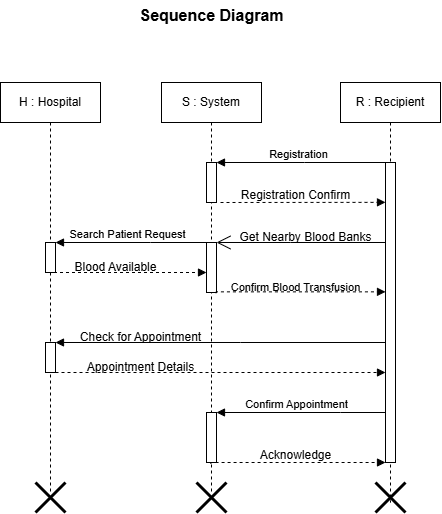

The diagram above was exported from draw.io. Its source (the exported page's mxGraphModel, read from the mxfile embedded in the PNG):
<mxGraphModel dx="750" dy="398" grid="1" gridSize="10" guides="1" tooltips="1" connect="1" arrows="1" fold="1" page="1" pageScale="1" pageWidth="850" pageHeight="1100" math="0" shadow="0">
  <root>
    <mxCell id="0" />
    <mxCell id="1" parent="0" />
    <mxCell id="rjfP4vUoWTkVzyAH_1Gy-2" value="S : System" style="shape=umlLifeline;perimeter=lifelinePerimeter;whiteSpace=wrap;html=1;container=0;dropTarget=0;collapsible=0;recursiveResize=0;outlineConnect=0;portConstraint=eastwest;newEdgeStyle={&quot;edgeStyle&quot;:&quot;elbowEdgeStyle&quot;,&quot;elbow&quot;:&quot;vertical&quot;,&quot;curved&quot;:0,&quot;rounded&quot;:0};" vertex="1" parent="1">
      <mxGeometry x="261" y="110" width="100" height="410" as="geometry" />
    </mxCell>
    <mxCell id="rjfP4vUoWTkVzyAH_1Gy-3" value="" style="html=1;points=[];perimeter=orthogonalPerimeter;outlineConnect=0;targetShapes=umlLifeline;portConstraint=eastwest;newEdgeStyle={&quot;edgeStyle&quot;:&quot;elbowEdgeStyle&quot;,&quot;elbow&quot;:&quot;vertical&quot;,&quot;curved&quot;:0,&quot;rounded&quot;:0};" vertex="1" parent="rjfP4vUoWTkVzyAH_1Gy-2">
      <mxGeometry x="45" y="80" width="10" height="40" as="geometry" />
    </mxCell>
    <mxCell id="rjfP4vUoWTkVzyAH_1Gy-5" value="" style="html=1;points=[];perimeter=orthogonalPerimeter;outlineConnect=0;targetShapes=umlLifeline;portConstraint=eastwest;newEdgeStyle={&quot;edgeStyle&quot;:&quot;elbowEdgeStyle&quot;,&quot;elbow&quot;:&quot;vertical&quot;,&quot;curved&quot;:0,&quot;rounded&quot;:0};" vertex="1" parent="rjfP4vUoWTkVzyAH_1Gy-2">
      <mxGeometry x="45" y="160" width="10" height="50" as="geometry" />
    </mxCell>
    <mxCell id="rjfP4vUoWTkVzyAH_1Gy-6" value="" style="html=1;points=[];perimeter=orthogonalPerimeter;outlineConnect=0;targetShapes=umlLifeline;portConstraint=eastwest;newEdgeStyle={&quot;edgeStyle&quot;:&quot;elbowEdgeStyle&quot;,&quot;elbow&quot;:&quot;vertical&quot;,&quot;curved&quot;:0,&quot;rounded&quot;:0};" vertex="1" parent="rjfP4vUoWTkVzyAH_1Gy-2">
      <mxGeometry x="45" y="330" width="10" height="50" as="geometry" />
    </mxCell>
    <mxCell id="rjfP4vUoWTkVzyAH_1Gy-7" value="" style="shape=umlDestroy;whiteSpace=wrap;html=1;strokeWidth=3;targetShapes=umlLifeline;" vertex="1" parent="rjfP4vUoWTkVzyAH_1Gy-2">
      <mxGeometry x="35" y="400" width="30" height="30" as="geometry" />
    </mxCell>
    <mxCell id="rjfP4vUoWTkVzyAH_1Gy-8" value="R : Recipient" style="shape=umlLifeline;perimeter=lifelinePerimeter;whiteSpace=wrap;html=1;container=0;dropTarget=0;collapsible=0;recursiveResize=0;outlineConnect=0;portConstraint=eastwest;newEdgeStyle={&quot;edgeStyle&quot;:&quot;elbowEdgeStyle&quot;,&quot;elbow&quot;:&quot;vertical&quot;,&quot;curved&quot;:0,&quot;rounded&quot;:0};" vertex="1" parent="1">
      <mxGeometry x="440" y="110" width="100" height="420" as="geometry" />
    </mxCell>
    <mxCell id="rjfP4vUoWTkVzyAH_1Gy-9" value="" style="html=1;points=[];perimeter=orthogonalPerimeter;outlineConnect=0;targetShapes=umlLifeline;portConstraint=eastwest;newEdgeStyle={&quot;edgeStyle&quot;:&quot;elbowEdgeStyle&quot;,&quot;elbow&quot;:&quot;vertical&quot;,&quot;curved&quot;:0,&quot;rounded&quot;:0};" vertex="1" parent="rjfP4vUoWTkVzyAH_1Gy-8">
      <mxGeometry x="45" y="80" width="10" height="300" as="geometry" />
    </mxCell>
    <mxCell id="rjfP4vUoWTkVzyAH_1Gy-10" value="" style="shape=umlDestroy;whiteSpace=wrap;html=1;strokeWidth=3;targetShapes=umlLifeline;" vertex="1" parent="rjfP4vUoWTkVzyAH_1Gy-8">
      <mxGeometry x="35" y="400" width="30" height="30" as="geometry" />
    </mxCell>
    <mxCell id="rjfP4vUoWTkVzyAH_1Gy-11" value="H : Hospital" style="shape=umlLifeline;perimeter=lifelinePerimeter;whiteSpace=wrap;html=1;container=0;dropTarget=0;collapsible=0;recursiveResize=0;outlineConnect=0;portConstraint=eastwest;newEdgeStyle={&quot;edgeStyle&quot;:&quot;elbowEdgeStyle&quot;,&quot;elbow&quot;:&quot;vertical&quot;,&quot;curved&quot;:0,&quot;rounded&quot;:0};" vertex="1" parent="1">
      <mxGeometry x="100" y="110" width="100" height="410" as="geometry" />
    </mxCell>
    <mxCell id="rjfP4vUoWTkVzyAH_1Gy-12" value="" style="html=1;points=[];perimeter=orthogonalPerimeter;outlineConnect=0;targetShapes=umlLifeline;portConstraint=eastwest;newEdgeStyle={&quot;edgeStyle&quot;:&quot;elbowEdgeStyle&quot;,&quot;elbow&quot;:&quot;vertical&quot;,&quot;curved&quot;:0,&quot;rounded&quot;:0};" vertex="1" parent="rjfP4vUoWTkVzyAH_1Gy-11">
      <mxGeometry x="45" y="160" width="10" height="30" as="geometry" />
    </mxCell>
    <mxCell id="rjfP4vUoWTkVzyAH_1Gy-13" value="" style="html=1;points=[];perimeter=orthogonalPerimeter;outlineConnect=0;targetShapes=umlLifeline;portConstraint=eastwest;newEdgeStyle={&quot;edgeStyle&quot;:&quot;elbowEdgeStyle&quot;,&quot;elbow&quot;:&quot;vertical&quot;,&quot;curved&quot;:0,&quot;rounded&quot;:0};" vertex="1" parent="rjfP4vUoWTkVzyAH_1Gy-11">
      <mxGeometry x="45" y="260" width="10" height="30" as="geometry" />
    </mxCell>
    <mxCell id="rjfP4vUoWTkVzyAH_1Gy-14" value="" style="shape=umlDestroy;whiteSpace=wrap;html=1;strokeWidth=3;targetShapes=umlLifeline;" vertex="1" parent="rjfP4vUoWTkVzyAH_1Gy-11">
      <mxGeometry x="35" y="400" width="30" height="30" as="geometry" />
    </mxCell>
    <mxCell id="rjfP4vUoWTkVzyAH_1Gy-15" value="Registration" style="html=1;verticalAlign=bottom;endArrow=block;edgeStyle=elbowEdgeStyle;elbow=vertical;curved=0;rounded=0;" edge="1" parent="1" target="rjfP4vUoWTkVzyAH_1Gy-3">
      <mxGeometry x="0.0501" y="1" relative="1" as="geometry">
        <mxPoint x="489" y="190" as="sourcePoint" />
        <Array as="points">
          <mxPoint x="404" y="190" />
        </Array>
        <mxPoint x="320" y="190" as="targetPoint" />
        <mxPoint as="offset" />
      </mxGeometry>
    </mxCell>
    <mxCell id="rjfP4vUoWTkVzyAH_1Gy-16" value="" style="html=1;verticalAlign=bottom;endArrow=block;edgeStyle=elbowEdgeStyle;elbow=vertical;curved=0;rounded=0;dashed=1;" edge="1" parent="1" target="rjfP4vUoWTkVzyAH_1Gy-9">
      <mxGeometry width="160" relative="1" as="geometry">
        <mxPoint x="320" y="230" as="sourcePoint" />
        <mxPoint x="480" y="230" as="targetPoint" />
      </mxGeometry>
    </mxCell>
    <mxCell id="rjfP4vUoWTkVzyAH_1Gy-17" value="Registration Confirm" style="text;html=1;align=center;verticalAlign=middle;resizable=0;points=[];autosize=1;strokeColor=none;fillColor=none;" vertex="1" parent="1">
      <mxGeometry x="330" y="208" width="130" height="30" as="geometry" />
    </mxCell>
    <mxCell id="rjfP4vUoWTkVzyAH_1Gy-20" value="" style="endArrow=open;endFill=1;endSize=12;html=1;rounded=0;" edge="1" parent="1" source="rjfP4vUoWTkVzyAH_1Gy-9" target="rjfP4vUoWTkVzyAH_1Gy-5">
      <mxGeometry width="160" relative="1" as="geometry">
        <mxPoint x="480" y="320" as="sourcePoint" />
        <mxPoint x="315" y="320" as="targetPoint" />
        <Array as="points">
          <mxPoint x="390" y="270" />
        </Array>
      </mxGeometry>
    </mxCell>
    <mxCell id="rjfP4vUoWTkVzyAH_1Gy-21" value="Get Nearby Blood Banks" style="text;html=1;align=center;verticalAlign=middle;resizable=0;points=[];autosize=1;strokeColor=none;fillColor=none;" vertex="1" parent="1">
      <mxGeometry x="325" y="250" width="160" height="30" as="geometry" />
    </mxCell>
    <mxCell id="rjfP4vUoWTkVzyAH_1Gy-22" value="Search Patient Request" style="html=1;verticalAlign=bottom;endArrow=block;edgeStyle=elbowEdgeStyle;elbow=vertical;curved=0;rounded=0;" edge="1" parent="1" target="rjfP4vUoWTkVzyAH_1Gy-12" source="rjfP4vUoWTkVzyAH_1Gy-5">
      <mxGeometry x="0.0501" y="1" relative="1" as="geometry">
        <mxPoint x="310" y="280" as="sourcePoint" />
        <Array as="points">
          <mxPoint x="250" y="270" />
          <mxPoint x="258" y="320" />
        </Array>
        <mxPoint x="170" y="320" as="targetPoint" />
        <mxPoint as="offset" />
      </mxGeometry>
    </mxCell>
    <mxCell id="rjfP4vUoWTkVzyAH_1Gy-23" value="" style="html=1;verticalAlign=bottom;endArrow=block;edgeStyle=elbowEdgeStyle;elbow=vertical;curved=0;rounded=0;dashed=1;" edge="1" parent="1" target="rjfP4vUoWTkVzyAH_1Gy-5">
      <mxGeometry width="160" relative="1" as="geometry">
        <mxPoint x="153.5" y="300" as="sourcePoint" />
        <mxPoint x="299" y="300" as="targetPoint" />
        <Array as="points">
          <mxPoint x="287.5" y="300" />
        </Array>
      </mxGeometry>
    </mxCell>
    <mxCell id="rjfP4vUoWTkVzyAH_1Gy-24" value="Blood Available" style="text;html=1;align=center;verticalAlign=middle;resizable=0;points=[];autosize=1;strokeColor=none;fillColor=none;" vertex="1" parent="1">
      <mxGeometry x="160" y="280" width="110" height="30" as="geometry" />
    </mxCell>
    <mxCell id="rjfP4vUoWTkVzyAH_1Gy-25" value="&lt;font style=&quot;font-size: 11px;&quot;&gt;Confirm Blood Transfusion&lt;/font&gt;" style="text;html=1;align=center;verticalAlign=middle;resizable=0;points=[];autosize=1;strokeColor=none;fillColor=none;" vertex="1" parent="1">
      <mxGeometry x="320" y="300" width="150" height="30" as="geometry" />
    </mxCell>
    <mxCell id="rjfP4vUoWTkVzyAH_1Gy-26" value="" style="html=1;verticalAlign=bottom;endArrow=block;edgeStyle=elbowEdgeStyle;elbow=vertical;curved=0;rounded=0;dashed=1;exitX=0.925;exitY=1.026;exitDx=0;exitDy=0;exitPerimeter=0;" edge="1" parent="1">
      <mxGeometry width="160" relative="1" as="geometry">
        <mxPoint x="315.75" y="320.6500000000001" as="sourcePoint" />
        <mxPoint x="484.9999999999999" y="319.35" as="targetPoint" />
        <Array as="points">
          <mxPoint x="390.5" y="319.35" />
        </Array>
      </mxGeometry>
    </mxCell>
    <mxCell id="rjfP4vUoWTkVzyAH_1Gy-27" value="" style="html=1;verticalAlign=bottom;endArrow=block;edgeStyle=elbowEdgeStyle;elbow=vertical;curved=0;rounded=0;" edge="1" parent="1" source="rjfP4vUoWTkVzyAH_1Gy-9" target="rjfP4vUoWTkVzyAH_1Gy-13">
      <mxGeometry x="0.0501" y="1" relative="1" as="geometry">
        <mxPoint x="330" y="390" as="sourcePoint" />
        <Array as="points">
          <mxPoint x="340" y="370" />
          <mxPoint x="350" y="380" />
          <mxPoint x="250" y="400" />
          <mxPoint x="245" y="390" />
        </Array>
        <mxPoint x="157" y="400" as="targetPoint" />
        <mxPoint as="offset" />
      </mxGeometry>
    </mxCell>
    <mxCell id="rjfP4vUoWTkVzyAH_1Gy-28" value="Check for Appointment" style="text;html=1;align=center;verticalAlign=middle;resizable=0;points=[];autosize=1;strokeColor=none;fillColor=none;" vertex="1" parent="1">
      <mxGeometry x="170" y="350" width="140" height="30" as="geometry" />
    </mxCell>
    <mxCell id="rjfP4vUoWTkVzyAH_1Gy-29" value="" style="html=1;verticalAlign=bottom;endArrow=block;edgeStyle=elbowEdgeStyle;elbow=vertical;curved=0;rounded=0;dashed=1;" edge="1" parent="1" source="rjfP4vUoWTkVzyAH_1Gy-13">
      <mxGeometry width="160" relative="1" as="geometry">
        <mxPoint x="160" y="400" as="sourcePoint" />
        <mxPoint x="485" y="400" as="targetPoint" />
        <Array as="points">
          <mxPoint x="350" y="400" />
          <mxPoint x="295.5" y="420" />
        </Array>
      </mxGeometry>
    </mxCell>
    <mxCell id="rjfP4vUoWTkVzyAH_1Gy-30" value="Appointment Details" style="text;html=1;align=center;verticalAlign=middle;resizable=0;points=[];autosize=1;strokeColor=none;fillColor=none;" vertex="1" parent="1">
      <mxGeometry x="175" y="380" width="130" height="30" as="geometry" />
    </mxCell>
    <mxCell id="rjfP4vUoWTkVzyAH_1Gy-31" value="Confirm Appointment" style="html=1;verticalAlign=bottom;endArrow=block;edgeStyle=elbowEdgeStyle;elbow=vertical;curved=0;rounded=0;" edge="1" parent="1" source="rjfP4vUoWTkVzyAH_1Gy-9" target="rjfP4vUoWTkVzyAH_1Gy-6">
      <mxGeometry x="0.0501" y="1" relative="1" as="geometry">
        <mxPoint x="483" y="460" as="sourcePoint" />
        <Array as="points">
          <mxPoint x="440" y="440" />
          <mxPoint x="398" y="460" />
        </Array>
        <mxPoint x="320" y="460" as="targetPoint" />
        <mxPoint as="offset" />
      </mxGeometry>
    </mxCell>
    <mxCell id="rjfP4vUoWTkVzyAH_1Gy-32" value="" style="html=1;verticalAlign=bottom;endArrow=block;edgeStyle=elbowEdgeStyle;elbow=vertical;curved=0;rounded=0;dashed=1;exitX=0.925;exitY=1.026;exitDx=0;exitDy=0;exitPerimeter=0;" edge="1" parent="1" target="rjfP4vUoWTkVzyAH_1Gy-9">
      <mxGeometry width="160" relative="1" as="geometry">
        <mxPoint x="310.38" y="491.30000000000007" as="sourcePoint" />
        <mxPoint x="479.63" y="490" as="targetPoint" />
        <Array as="points">
          <mxPoint x="385.13" y="490" />
        </Array>
      </mxGeometry>
    </mxCell>
    <mxCell id="rjfP4vUoWTkVzyAH_1Gy-33" value="Acknowledge" style="text;html=1;align=center;verticalAlign=middle;resizable=0;points=[];autosize=1;strokeColor=none;fillColor=none;" vertex="1" parent="1">
      <mxGeometry x="350" y="468" width="90" height="30" as="geometry" />
    </mxCell>
    <mxCell id="rjfP4vUoWTkVzyAH_1Gy-34" value="&lt;b&gt;&lt;font style=&quot;font-size: 16px;&quot;&gt;Sequence Diagram&lt;/font&gt;&lt;/b&gt;" style="text;html=1;align=center;verticalAlign=middle;resizable=0;points=[];autosize=1;strokeColor=none;fillColor=none;" vertex="1" parent="1">
      <mxGeometry x="226" y="28" width="170" height="30" as="geometry" />
    </mxCell>
  </root>
</mxGraphModel>